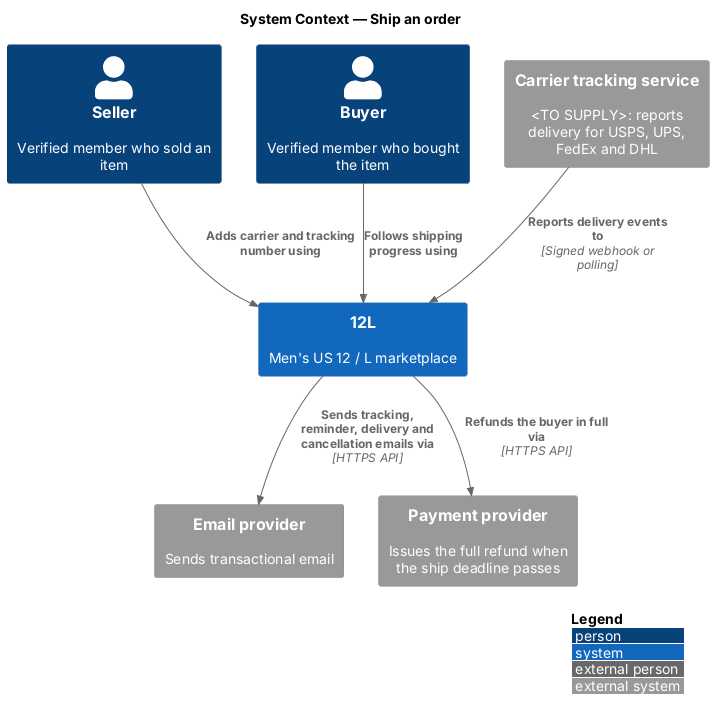

The diagram above was rendered by PlantUML. Its source (embedded in the PNG):
@startuml
!include <C4/C4_Context>
LAYOUT_WITH_LEGEND()
title System Context — Ship an order

Person(seller, "Seller", "Verified member who sold an item")
Person(buyer, "Buyer", "Verified member who bought the item")
System(twelvel, "12L", "Men's US 12 / L marketplace")
System_Ext(email, "Email provider", "Sends transactional email")
System_Ext(carrier, "Carrier tracking service", "<TO SUPPLY>: reports delivery for USPS, UPS, FedEx and DHL")
System_Ext(pay, "Payment provider", "Issues the full refund when the ship deadline passes")

Rel(seller, twelvel, "Adds carrier and tracking number using")
Rel(buyer, twelvel, "Follows shipping progress using")
Rel(twelvel, email, "Sends tracking, reminder, delivery and cancellation emails via", "HTTPS API")
Rel(carrier, twelvel, "Reports delivery events to", "Signed webhook or polling")
Rel(twelvel, pay, "Refunds the buyer in full via", "HTTPS API")
@enduml